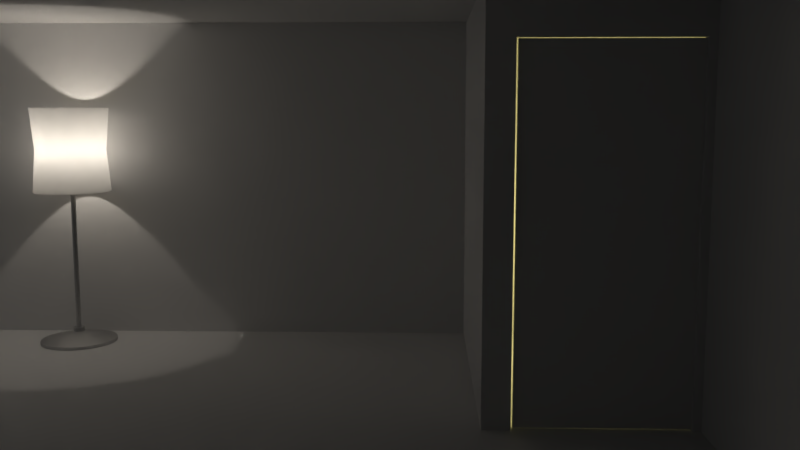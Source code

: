 # Source: Room.blend  (saved by Blender 2.78.0; exported with 4.5.12 LTS)
import bpy
from mathutils import Matrix  # noqa: F401  (used for matrix-valued properties, if any)

bpy.ops.wm.read_factory_settings(use_empty=True)
scene = bpy.context.scene
scene.name = 'Scene'

# ---- collections
col_collection_1 = bpy.data.collections.new('Collection 1'); scene.collection.children.link(col_collection_1)

# ---- materials (node trees are filled in below, after node groups)
mat_material_009 = bpy.data.materials.new('Material.009')
mat_material_009.alpha_threshold = 0.0
mat_material_009.diffuse_color = (0.4233, 0.402, 0.3419, 1.0)
mat_material_009.specular_color = (0.4233, 0.402, 0.3419)
mat_material_009.roughness = 0.5
mat_material_008 = bpy.data.materials.new('Material.008')
mat_material_008.alpha_threshold = 0.0
mat_material_008.diffuse_color = (0.5489, 0.5489, 0.5489, 1.0)
mat_material_008.roughness = 0.5
mat_material_002 = bpy.data.materials.new('Material.002')
mat_material_002.alpha_threshold = 0.0
mat_material_002.roughness = 0.5
mat_material_006 = bpy.data.materials.new('Material.006')
mat_material_006.alpha_threshold = 0.0
mat_material_006.roughness = 0.5
mat_material_001 = bpy.data.materials.new('Material.001')
mat_material_001.alpha_threshold = 0.0
mat_material_001.roughness = 0.5
mat_material_007 = bpy.data.materials.new('Material.007')
mat_material_007.alpha_threshold = 0.0
mat_material_007.roughness = 0.5
mat_material_005 = bpy.data.materials.new('Material.005')
mat_material_005.alpha_threshold = 0.0
mat_material_005.roughness = 0.5
mat_material_003 = bpy.data.materials.new('Material.003')
mat_material_003.alpha_threshold = 0.0
mat_material_003.roughness = 0.5
mat_material_004 = bpy.data.materials.new('Material.004')
mat_material_004.alpha_threshold = 0.0
mat_material_004.roughness = 0.5

# ---- material node trees
mat_material_009.use_nodes = True; mat_material_009.node_tree.nodes.clear()
_N = mat_material_009.node_tree.nodes; _L = mat_material_009.node_tree.links
n0 = _N.new('ShaderNodeOutputMaterial'); n0.name = 'Material Output'; n0.location = (414, 300)
n1 = _N.new('ShaderNodeMixShader'); n1.name = 'Mix Shader'; n1.location = (200, 276)
n1.inputs[0].default_value = 0.6636
n2 = _N.new('ShaderNodeBsdfTranslucent'); n2.name = 'Translucent BSDF'; n2.location = (-1, 154)
n3 = _N.new('ShaderNodeBsdfDiffuse'); n3.name = 'Diffuse BSDF'; n3.location = (-11, 329)
n3.inputs[0].default_value = (0.4211, 0.4006, 0.3427, 1.0)
n3.inputs[1].default_value = 0.6417
_L.new(n3.outputs[0], n1.inputs[1])
_L.new(n1.outputs[0], n0.inputs[0])
_L.new(n2.outputs[0], n1.inputs[2])
n0.is_active_output = True
mat_material_008.use_nodes = True; mat_material_008.node_tree.nodes.clear()
_N = mat_material_008.node_tree.nodes; _L = mat_material_008.node_tree.links
n0 = _N.new('ShaderNodeOutputMaterial'); n0.name = 'Material Output'; n0.location = (451, 300)
n1 = _N.new('ShaderNodeBsdfDiffuse'); n1.name = 'Diffuse BSDF'; n1.location = (1, 356)
n1.inputs[0].default_value = (0.3128, 0.3128, 0.3128, 1.0)
n2 = _N.new('ShaderNodeMixShader'); n2.name = 'Mix Shader'; n2.location = (231, 272)
n2.inputs[0].default_value = 0.6636
n3 = _N.new('ShaderNodeBsdfAnisotropic'); n3.name = 'Glossy BSDF'; n3.location = (20, 171)
n3.distribution = 'GGX'
n3.inputs[1].default_value = 0.4472
_L.new(n1.outputs[0], n2.inputs[1])
_L.new(n2.outputs[0], n0.inputs[0])
_L.new(n3.outputs[0], n2.inputs[2])
n0.is_active_output = True
mat_material_002.use_nodes = True; mat_material_002.node_tree.nodes.clear()
_N = mat_material_002.node_tree.nodes; _L = mat_material_002.node_tree.links
n0 = _N.new('ShaderNodeOutputMaterial'); n0.name = 'Material Output'; n0.location = (300, 300)
n1 = _N.new('ShaderNodeBsdfDiffuse'); n1.name = 'Diffuse BSDF'; n1.location = (10, 300)
_L.new(n1.outputs[0], n0.inputs[0])
n0.is_active_output = True
mat_material_006.use_nodes = True; mat_material_006.node_tree.nodes.clear()
_N = mat_material_006.node_tree.nodes; _L = mat_material_006.node_tree.links
n0 = _N.new('ShaderNodeOutputMaterial'); n0.name = 'Material Output'; n0.location = (300, 300)
n1 = _N.new('ShaderNodeBsdfDiffuse'); n1.name = 'Diffuse BSDF'; n1.location = (10, 300)
_L.new(n1.outputs[0], n0.inputs[0])
n0.is_active_output = True
mat_material_001.use_nodes = True; mat_material_001.node_tree.nodes.clear()
_N = mat_material_001.node_tree.nodes; _L = mat_material_001.node_tree.links
n0 = _N.new('ShaderNodeOutputMaterial'); n0.name = 'Material Output'; n0.location = (300, 300)
n1 = _N.new('ShaderNodeBsdfDiffuse'); n1.name = 'Diffuse BSDF'; n1.location = (10, 300)
_L.new(n1.outputs[0], n0.inputs[0])
n0.is_active_output = True
mat_material_007.use_nodes = True; mat_material_007.node_tree.nodes.clear()
_N = mat_material_007.node_tree.nodes; _L = mat_material_007.node_tree.links
n0 = _N.new('ShaderNodeOutputMaterial'); n0.name = 'Material Output'; n0.location = (300, 300)
n1 = _N.new('ShaderNodeBsdfDiffuse'); n1.name = 'Diffuse BSDF'; n1.location = (10, 300)
_L.new(n1.outputs[0], n0.inputs[0])
n0.is_active_output = True
mat_material_005.use_nodes = True; mat_material_005.node_tree.nodes.clear()
_N = mat_material_005.node_tree.nodes; _L = mat_material_005.node_tree.links
n0 = _N.new('ShaderNodeOutputMaterial'); n0.name = 'Material Output'; n0.location = (300, 300)
n1 = _N.new('ShaderNodeBsdfDiffuse'); n1.name = 'Diffuse BSDF'; n1.location = (10, 300)
_L.new(n1.outputs[0], n0.inputs[0])
n0.is_active_output = True
mat_material_003.use_nodes = True; mat_material_003.node_tree.nodes.clear()
_N = mat_material_003.node_tree.nodes; _L = mat_material_003.node_tree.links
n0 = _N.new('ShaderNodeOutputMaterial'); n0.name = 'Material Output'; n0.location = (300, 300)
n1 = _N.new('ShaderNodeBsdfDiffuse'); n1.name = 'Diffuse BSDF'; n1.location = (10, 300)
_L.new(n1.outputs[0], n0.inputs[0])
n0.is_active_output = True
mat_material_004.use_nodes = True; mat_material_004.node_tree.nodes.clear()
_N = mat_material_004.node_tree.nodes; _L = mat_material_004.node_tree.links
n0 = _N.new('ShaderNodeOutputMaterial'); n0.name = 'Material Output'; n0.location = (300, 300)
n1 = _N.new('ShaderNodeBsdfDiffuse'); n1.name = 'Diffuse BSDF'; n1.location = (10, 300)
_L.new(n1.outputs[0], n0.inputs[0])
n0.is_active_output = True

# ---- world
world_world = bpy.data.worlds.new('World'); scene.world = world_world
world_world.color = (0.05088, 0.05088, 0.05088)
world_world.use_sun_shadow = False
world_world.sun_shadow_jitter_overblur = 0.0
world_world.cycles.sampling_method = 'MANUAL'

# ---- cameras
cam_camera_001 = bpy.data.cameras.new('Camera.001')
cam_camera_001.clip_end = 100.0
cam_camera_001.lens = 35.0
cam_camera_001.sensor_width = 32.0
cam_camera_001.sensor_height = 18.0
cam_camera_001.display_size = 2.0
cam_camera_001.dof.focus_distance = 0.0

# ---- lights
light_point_001 = bpy.data.lights.new('Point.001', 'POINT')
light_point_001.color = (1.0, 0.9068, 0.7951)
light_point_001.transmission_factor = 0.0
light_point_001.energy = 137.6
light_point_001.shadow_buffer_clip_start = 0.5
light_point_001.shadow_soft_size = 0.1
light_point_001.shadow_maximum_resolution = 0.006
light_point_001.use_absolute_resolution = True
light_point = bpy.data.lights.new('Point', 'POINT')
light_point.color = (1.0, 0.8853, 0.331)
light_point.transmission_factor = 0.0
light_point.energy = 188.5
light_point.shadow_buffer_clip_start = 0.5
light_point.shadow_soft_size = 0.1
light_point.shadow_maximum_resolution = 0.006
light_point.use_absolute_resolution = True

# ---- meshes
me_circle_002 = bpy.data.meshes.new('Circle.002')
me_circle_002.from_pydata([(0.0, 1.0, 0.0), (-0.1951, 0.9808, 0.0), (-0.3827, 0.9239, 0.0), (-0.5556, 0.8315, 0.0), (-0.7071, 0.7071, 0.0), (-0.8315, 0.5556, 0.0), (-0.9239, 0.3827, 0.0), (-0.9808, 0.1951, 0.0), (-1.0, 7.55e-08, 0.0), (-0.9808, -0.1951, 0.0), (-0.9239, -0.3827, 0.0), (-0.8315, -0.5556, 0.0), (-0.7071, -0.7071, 0.0), (-0.5556, -0.8315, 0.0), (-0.3827, -0.9239, 0.0), (-0.1951, -0.9808, 0.0), (3.258e-07, -1.0, 0.0), (0.1951, -0.9808, 0.0), (0.3827, -0.9239, 0.0), (0.5556, -0.8315, 0.0), (0.7071, -0.7071, 0.0), (0.8315, -0.5556, 0.0), (0.9239, -0.3827, 0.0), (0.9808, -0.1951, 0.0), (1.0, 9.656e-07, 0.0), (0.9808, 0.1951, 0.0), (0.9239, 0.3827, 0.0), (0.8315, 0.5556, 0.0), (0.7071, 0.7071, 0.0), (0.5556, 0.8315, 0.0), (0.3827, 0.9239, 0.0), (0.1951, 0.9808, 0.0), (-3.84e-09, 0.9677, 0.0), (-0.1888, 0.9491, 0.0), (-0.3703, 0.894, 0.0), (-0.5376, 0.8046, 0.0), (-0.6842, 0.6842, 0.0), (-0.8046, 0.5376, 0.0), (-0.894, 0.3703, 0.0), (-0.9491, 0.1888, 0.0), (-0.9677, 8.227e-08, 0.0), (-0.9491, -0.1888, 0.0), (-0.894, -0.3703, 0.0), (-0.8046, -0.5376, 0.0), (-0.6842, -0.6842, 0.0), (-0.5376, -0.8046, 0.0), (-0.3703, -0.894, 0.0), (-0.1888, -0.9491, 0.0), (3.115e-07, -0.9677, 0.0), (0.1888, -0.9491, 0.0), (0.3703, -0.894, 0.0), (0.5376, -0.8046, 0.0), (0.6842, -0.6842, 0.0), (0.8046, -0.5376, 0.0), (0.894, -0.3703, 0.0), (0.9491, -0.1888, 0.0), (0.9677, 9.436e-07, 0.0), (0.9491, 0.1888, 0.0), (0.894, 0.3703, 0.0), (0.8046, 0.5376, 0.0), (0.6842, 0.6842, 0.0), (0.5376, 0.8046, 0.0), (0.3703, 0.894, 0.0), (0.1888, 0.9491, 0.0), (-0.1951, 0.9808, 2.233), (0.0, 1.0, 2.233), (-0.3827, 0.9239, 2.233), (-0.5556, 0.8315, 2.233), (-0.7071, 0.7071, 2.233), (-0.8315, 0.5556, 2.233), (-0.9239, 0.3827, 2.233), (-0.9808, 0.1951, 2.233), (-1.0, 7.55e-08, 2.233), (-0.9808, -0.1951, 2.233), (-0.9239, -0.3827, 2.233), (-0.8315, -0.5556, 2.233), (-0.7071, -0.7071, 2.233), (-0.5556, -0.8315, 2.233), (-0.3827, -0.9239, 2.233), (-0.1951, -0.9808, 2.233), (3.258e-07, -1.0, 2.233), (0.1951, -0.9808, 2.233), (0.3827, -0.9239, 2.233), (0.5556, -0.8315, 2.233), (0.7071, -0.7071, 2.233), (0.8315, -0.5556, 2.233), (0.9239, -0.3827, 2.233), (0.9808, -0.1951, 2.233), (1.0, 9.656e-07, 2.233), (0.9808, 0.1951, 2.233), (0.9239, 0.3827, 2.233), (0.8315, 0.5556, 2.233), (0.7071, 0.7071, 2.233), (0.5556, 0.8315, 2.233), (0.3827, 0.9239, 2.233), (0.1951, 0.9808, 2.233), (-0.1888, 0.9491, 2.233), (-3.84e-09, 0.9677, 2.233), (-0.3703, 0.894, 2.233), (-0.5376, 0.8046, 2.233), (-0.6842, 0.6842, 2.233), (-0.8046, 0.5376, 2.233), (-0.894, 0.3703, 2.233), (-0.9491, 0.1888, 2.233), (-0.9677, 8.227e-08, 2.233), (-0.9491, -0.1888, 2.233), (-0.894, -0.3703, 2.233), (-0.8046, -0.5376, 2.233), (-0.6842, -0.6842, 2.233), (-0.5376, -0.8046, 2.233), (-0.3703, -0.894, 2.233), (-0.1888, -0.9491, 2.233), (3.115e-07, -0.9677, 2.233), (0.1888, -0.9491, 2.233), (0.3703, -0.894, 2.233), (0.5376, -0.8046, 2.233), (0.6842, -0.6842, 2.233), (0.8046, -0.5376, 2.233), (0.894, -0.3703, 2.233), (0.9491, -0.1888, 2.233), (0.9677, 9.436e-07, 2.233), (0.9491, 0.1888, 2.233), (0.894, 0.3703, 2.233), (0.8046, 0.5376, 2.233), (0.6842, 0.6842, 2.233), (0.5376, 0.8046, 2.233), (0.3703, 0.894, 2.233), (0.1888, 0.9491, 2.233), (-0.9039, 9.957e-08, 1.117), (-0.8865, 0.1763, 1.117), (-0.8865, -0.1763, 1.117), (-0.8351, -0.3459, 1.117), (-0.7515, -0.5022, 1.117), (-0.6391, -0.6391, 1.117), (-0.5022, -0.7515, 1.117), (-0.3459, -0.8351, 1.117), (-0.1763, -0.8865, 1.117), (2.835e-07, -0.9039, 1.117), (0.1763, -0.8865, 1.117), (0.3459, -0.8351, 1.117), (0.5022, -0.7515, 1.117), (0.6391, -0.6391, 1.117), (0.7515, -0.5022, 1.117), (0.8351, -0.3459, 1.117), (0.8865, -0.1763, 1.117), (0.9039, 9.041e-07, 1.117), (0.8865, 0.1763, 1.117), (0.8351, 0.3459, 1.117), (0.7515, 0.5022, 1.117), (-0.1763, 0.8865, 1.117), (-1.097e-08, 0.9039, 1.117), (0.6391, 0.6391, 1.117), (-0.3459, 0.8351, 1.117), (0.5022, 0.7515, 1.117), (-0.5022, 0.7515, 1.117), (0.3459, 0.8351, 1.117), (-0.6391, 0.6391, 1.117), (0.1763, 0.8865, 1.117), (-0.7515, 0.5022, 1.117), (-0.8351, 0.3459, 1.117), (-0.1706, 0.8578, 1.117), (-0.3347, 0.808, 1.117), (0.6185, 0.6185, 1.117), (0.4859, 0.7272, 1.117), (-0.4859, 0.7272, 1.117), (0.3347, 0.808, 1.117), (-0.6185, 0.6185, 1.117), (0.1706, 0.8578, 1.117), (-0.7272, 0.4859, 1.117), (-1.445e-08, 0.8746, 1.117), (-0.808, 0.3347, 1.117), (-0.8578, 0.1706, 1.117), (-0.8746, 1.057e-07, 1.117), (-0.8578, -0.1706, 1.117), (-0.808, -0.3347, 1.117), (-0.7272, -0.4859, 1.117), (-0.6185, -0.6185, 1.117), (-0.4859, -0.7272, 1.117), (-0.3347, -0.808, 1.117), (-0.1706, -0.8578, 1.117), (2.705e-07, -0.8746, 1.117), (0.1706, -0.8578, 1.117), (0.3347, -0.808, 1.117), (0.4859, -0.7272, 1.117), (0.6185, -0.6185, 1.117), (0.7272, -0.4859, 1.117), (0.808, -0.3347, 1.117), (0.8578, -0.1706, 1.117), (0.8746, 8.842e-07, 1.117), (0.8578, 0.1706, 1.117), (0.808, 0.3347, 1.117), (0.7272, 0.4859, 1.117)], [], [(21, 53, 54, 22), (8, 40, 41, 9), (22, 54, 55, 23), (9, 41, 42, 10), (23, 55, 56, 24), (10, 42, 43, 11), (24, 56, 57, 25), (11, 43, 44, 12), (25, 57, 58, 26), (12, 44, 45, 13), (26, 58, 59, 27), (13, 45, 46, 14), (0, 32, 33, 1), (27, 59, 60, 28), (14, 46, 47, 15), (1, 33, 34, 2), (28, 60, 61, 29), (15, 47, 48, 16), (2, 34, 35, 3), (29, 61, 62, 30), (16, 48, 49, 17), (3, 35, 36, 4), (30, 62, 63, 31), (17, 49, 50, 18), (4, 36, 37, 5), (31, 63, 32, 0), (18, 50, 51, 19), (5, 37, 38, 6), (19, 51, 52, 20), (6, 38, 39, 7), (20, 52, 53, 21), (7, 39, 40, 8), (85, 86, 118, 117), (72, 73, 105, 104), (86, 87, 119, 118), (73, 74, 106, 105), (87, 88, 120, 119), (74, 75, 107, 106), (88, 89, 121, 120), (75, 76, 108, 107), (89, 90, 122, 121), (76, 77, 109, 108), (90, 91, 123, 122), (77, 78, 110, 109), (65, 64, 96, 97), (91, 92, 124, 123), (78, 79, 111, 110), (64, 66, 98, 96), (92, 93, 125, 124), (79, 80, 112, 111), (66, 67, 99, 98), (93, 94, 126, 125), (80, 81, 113, 112), (67, 68, 100, 99), (94, 95, 127, 126), (81, 82, 114, 113), (68, 69, 101, 100), (95, 65, 97, 127), (82, 83, 115, 114), (69, 70, 102, 101), (83, 84, 116, 115), (70, 71, 103, 102), (84, 85, 117, 116), (71, 72, 104, 103), (161, 160, 96, 98), (129, 128, 72, 71), (163, 162, 124, 125), (164, 161, 98, 99), (128, 130, 73, 72), (165, 163, 125, 126), (166, 164, 99, 100), (130, 131, 74, 73), (167, 165, 126, 127), (168, 166, 100, 101), (131, 132, 75, 74), (169, 167, 127, 97), (170, 168, 101, 102), (132, 133, 76, 75), (171, 170, 102, 103), (133, 134, 77, 76), (172, 171, 103, 104), (134, 135, 78, 77), (173, 172, 104, 105), (135, 136, 79, 78), (174, 173, 105, 106), (136, 137, 80, 79), (175, 174, 106, 107), (137, 138, 81, 80), (176, 175, 107, 108), (138, 139, 82, 81), (177, 176, 108, 109), (139, 140, 83, 82), (178, 177, 109, 110), (140, 141, 84, 83), (179, 178, 110, 111), (141, 142, 85, 84), (180, 179, 111, 112), (142, 143, 86, 85), (181, 180, 112, 113), (143, 144, 87, 86), (182, 181, 113, 114), (144, 145, 88, 87), (183, 182, 114, 115), (145, 146, 89, 88), (184, 183, 115, 116), (146, 147, 90, 89), (185, 184, 116, 117), (147, 148, 91, 90), (150, 149, 64, 65), (186, 185, 117, 118), (148, 151, 92, 91), (149, 152, 66, 64), (187, 186, 118, 119), (151, 153, 93, 92), (152, 154, 67, 66), (188, 187, 119, 120), (153, 155, 94, 93), (154, 156, 68, 67), (189, 188, 120, 121), (155, 157, 95, 94), (156, 158, 69, 68), (190, 189, 121, 122), (157, 150, 65, 95), (158, 159, 70, 69), (191, 190, 122, 123), (160, 169, 97, 96), (159, 129, 71, 70), (162, 191, 123, 124), (6, 7, 129, 159), (5, 6, 159, 158), (31, 0, 150, 157), (4, 5, 158, 156), (30, 31, 157, 155), (3, 4, 156, 154), (29, 30, 155, 153), (2, 3, 154, 152), (28, 29, 153, 151), (1, 2, 152, 149), (27, 28, 151, 148), (0, 1, 149, 150), (26, 27, 148, 147), (25, 26, 147, 146), (24, 25, 146, 145), (23, 24, 145, 144), (22, 23, 144, 143), (21, 22, 143, 142), (20, 21, 142, 141), (19, 20, 141, 140), (18, 19, 140, 139), (17, 18, 139, 138), (16, 17, 138, 137), (15, 16, 137, 136), (14, 15, 136, 135), (13, 14, 135, 134), (12, 13, 134, 133), (11, 12, 133, 132), (10, 11, 132, 131), (9, 10, 131, 130), (8, 9, 130, 128), (7, 8, 128, 129), (60, 59, 191, 162), (33, 32, 169, 160), (59, 58, 190, 191), (58, 57, 189, 190), (57, 56, 188, 189), (56, 55, 187, 188), (55, 54, 186, 187), (54, 53, 185, 186), (53, 52, 184, 185), (52, 51, 183, 184), (51, 50, 182, 183), (50, 49, 181, 182), (49, 48, 180, 181), (48, 47, 179, 180), (47, 46, 178, 179), (46, 45, 177, 178), (45, 44, 176, 177), (44, 43, 175, 176), (43, 42, 174, 175), (42, 41, 173, 174), (41, 40, 172, 173), (40, 39, 171, 172), (39, 38, 170, 171), (38, 37, 168, 170), (32, 63, 167, 169), (37, 36, 166, 168), (63, 62, 165, 167), (36, 35, 164, 166), (62, 61, 163, 165), (35, 34, 161, 164), (61, 60, 162, 163), (34, 33, 160, 161)])
me_circle_002.polygons.foreach_set('use_smooth', [True] * 192)
me_circle_002.materials.append(mat_material_009)
me_circle_002.use_remesh_preserve_volume = False
me_circle_002.use_remesh_preserve_attributes = False
me_circle_002.use_mirror_vertex_groups = False
me_circle_002.update()
me_circle_001 = bpy.data.meshes.new('Circle.001')
me_circle_001.from_pydata([(0.0, 1.0, 0.0), (-0.1951, 0.9808, 0.0), (-0.3827, 0.9239, 0.0), (-0.5556, 0.8315, 0.0), (-0.7071, 0.7071, 0.0), (-0.8315, 0.5556, 0.0), (-0.9239, 0.3827, 0.0), (-0.9808, 0.1951, 0.0), (-1.0, 7.55e-08, 0.0), (-0.9808, -0.1951, 0.0), (-0.9239, -0.3827, 0.0), (-0.8315, -0.5556, 0.0), (-0.7071, -0.7071, 0.0), (-0.5556, -0.8315, 0.0), (-0.3827, -0.9239, 0.0), (-0.1951, -0.9808, 0.0), (3.258e-07, -1.0, 0.0), (0.1951, -0.9808, 0.0), (0.3827, -0.9239, 0.0), (0.5556, -0.8315, 0.0), (0.7071, -0.7071, 0.0), (0.8315, -0.5556, 0.0), (0.9239, -0.3827, 0.0), (0.9808, -0.1951, 0.0), (1.0, 9.656e-07, 0.0), (0.9808, 0.1951, 0.0), (0.9239, 0.3827, 0.0), (0.8315, 0.5556, 0.0), (0.7071, 0.7071, 0.0), (0.5556, 0.8315, 0.0), (0.3827, 0.9239, 0.0), (0.1951, 0.9808, 0.0), (-0.1951, 0.9808, 0.08259), (0.0, 1.0, 0.08259), (-0.3827, 0.9239, 0.08259), (-0.5556, 0.8315, 0.08259), (-0.7071, 0.7071, 0.08259), (-0.8315, 0.5556, 0.08259), (-0.9239, 0.3827, 0.08259), (-0.9808, 0.1951, 0.08259), (-1.0, 7.55e-08, 0.08259), (-0.9808, -0.1951, 0.08259), (-0.9239, -0.3827, 0.08259), (-0.8315, -0.5556, 0.08259), (-0.7071, -0.7071, 0.08259), (-0.5556, -0.8315, 0.08259), (-0.3827, -0.9239, 0.08259), (-0.1951, -0.9808, 0.08259), (3.258e-07, -1.0, 0.08259), (0.1951, -0.9808, 0.08259), (0.3827, -0.9239, 0.08259), (0.5556, -0.8315, 0.08259), (0.7071, -0.7071, 0.08259), (0.8315, -0.5556, 0.08259), (0.9239, -0.3827, 0.08259), (0.9808, -0.1951, 0.08259), (1.0, 9.656e-07, 0.08259), (0.9808, 0.1951, 0.08259), (0.9239, 0.3827, 0.08259), (0.8315, 0.5556, 0.08259), (0.7071, 0.7071, 0.08259), (0.5556, 0.8315, 0.08259), (0.3827, 0.9239, 0.08259), (0.1951, 0.9808, 0.08259), (-0.02828, 0.1422, 0.2945), (-1.015e-07, 0.145, 0.2945), (-0.05547, 0.1339, 0.2945), (-0.08053, 0.1205, 0.2945), (-0.1025, 0.1025, 0.2945), (-0.1205, 0.08053, 0.2945), (-0.1339, 0.05547, 0.2945), (-0.1422, 0.02828, 0.2945), (-0.145, 2.546e-07, 0.2945), (-0.1422, -0.02828, 0.2945), (-0.1339, -0.05547, 0.2945), (-0.1205, -0.08053, 0.2945), (-0.1025, -0.1025, 0.2945), (-0.08053, -0.1205, 0.2945), (-0.05547, -0.1339, 0.2945), (-0.02828, -0.1422, 0.2945), (-5.43e-08, -0.145, 0.2945), (0.02828, -0.1422, 0.2945), (0.05547, -0.1339, 0.2945), (0.08053, -0.1205, 0.2945), (0.1025, -0.1025, 0.2945), (0.1205, -0.08053, 0.2945), (0.1339, -0.05547, 0.2945), (0.1422, -0.02828, 0.2945), (0.145, 3.836e-07, 0.2945), (0.1422, 0.02828, 0.2945), (0.1339, 0.05547, 0.2945), (0.1205, 0.08053, 0.2945), (0.1025, 0.1025, 0.2945), (0.08053, 0.1205, 0.2945), (0.05547, 0.1339, 0.2945), (0.02828, 0.1422, 0.2945), (-0.01235, 0.06207, 0.4017), (-4.864e-08, 0.06329, 0.4017), (-0.02422, 0.05847, 0.4017), (-0.03516, 0.05262, 0.4017), (-0.04475, 0.04475, 0.4017), (-0.05262, 0.03516, 0.4017), (-0.05847, 0.02422, 0.4017), (-0.06207, 0.01235, 0.4017), (-0.06329, 3.396e-07, 0.4017), (-0.06207, -0.01235, 0.4017), (-0.05847, -0.02422, 0.4017), (-0.05262, -0.03516, 0.4017), (-0.04475, -0.04475, 0.4017), (-0.03516, -0.05262, 0.4017), (-0.02422, -0.05847, 0.4017), (-0.01235, -0.06207, 0.4017), (-1.393e-07, -0.06329, 0.4017), (0.01235, -0.06207, 0.4017), (0.02422, -0.05847, 0.4017), (0.03516, -0.05262, 0.4017), (0.04475, -0.04475, 0.4017), (0.05262, -0.03516, 0.4017), (0.05847, -0.02422, 0.4017), (0.06207, -0.01235, 0.4017), (0.06329, 2.115e-07, 0.4017), (0.06207, 0.01235, 0.4017), (0.05847, 0.02422, 0.4017), (0.05262, 0.03516, 0.4017), (0.04475, 0.04475, 0.4017), (0.03516, 0.05262, 0.4017), (0.02422, 0.05847, 0.4017), (0.01235, 0.06207, 0.4017), (-0.02828, 0.1422, 0.4017), (-1.015e-07, 0.145, 0.4017), (-0.05547, 0.1339, 0.4017), (-0.08053, 0.1205, 0.4017), (-0.1025, 0.1025, 0.4017), (-0.1205, 0.08053, 0.4017), (-0.1339, 0.05547, 0.4017), (-0.1422, 0.02828, 0.4017), (-0.145, 2.546e-07, 0.4017), (-0.1422, -0.02828, 0.4017), (-0.1339, -0.05547, 0.4017), (-0.1205, -0.08053, 0.4017), (-0.1025, -0.1025, 0.4017), (-0.08053, -0.1205, 0.4017), (-0.05547, -0.1339, 0.4017), (-0.02828, -0.1422, 0.4017), (-5.43e-08, -0.145, 0.4017), (0.02828, -0.1422, 0.4017), (0.05547, -0.1339, 0.4017), (0.08053, -0.1205, 0.4017), (0.1025, -0.1025, 0.4017), (0.1205, -0.08053, 0.4017), (0.1339, -0.05547, 0.4017), (0.1422, -0.02828, 0.4017), (0.145, 3.836e-07, 0.4017), (0.1422, 0.02828, 0.4017), (0.1339, 0.05547, 0.4017), (0.1205, 0.08053, 0.4017), (0.1025, 0.1025, 0.4017), (0.08053, 0.1205, 0.4017), (0.05547, 0.1339, 0.4017), (0.02828, 0.1422, 0.4017), (-0.01235, 0.06207, 5.194), (-4.864e-08, 0.06329, 5.194), (-0.02422, 0.05847, 5.194), (-0.03516, 0.05262, 5.194), (-0.04475, 0.04475, 5.194), (-0.05262, 0.03516, 5.194), (-0.05847, 0.02422, 5.194), (-0.06207, 0.01235, 5.194), (-0.06329, 3.396e-07, 5.194), (-0.06207, -0.01235, 5.194), (-0.05847, -0.02422, 5.194), (-0.05262, -0.03516, 5.194), (-0.04475, -0.04475, 5.194), (-0.03516, -0.05262, 5.194), (-0.02422, -0.05847, 5.194), (-0.01235, -0.06207, 5.194), (-1.393e-07, -0.06329, 5.194), (0.01235, -0.06207, 5.194), (0.02422, -0.05847, 5.194), (0.03516, -0.05262, 5.194), (0.04475, -0.04475, 5.194), (0.05262, -0.03516, 5.194), (0.05847, -0.02422, 5.194), (0.06207, -0.01235, 5.194), (0.06329, 2.115e-07, 5.194), (0.06207, 0.01235, 5.194), (0.05847, 0.02422, 5.194), (0.05262, 0.03516, 5.194), (0.04475, 0.04475, 5.194), (0.03516, 0.05262, 5.194), (0.02422, 0.05847, 5.194), (0.01235, 0.06207, 5.194)], [], [(1, 0, 31, 30, 29, 28, 27, 26, 25, 24, 23, 22, 21, 20, 19, 18, 17, 16, 15, 14, 13, 12, 11, 10, 9, 8, 7, 6, 5, 4, 3, 2), (48, 49, 81, 80), (21, 22, 54, 53), (8, 9, 41, 40), (22, 23, 55, 54), (9, 10, 42, 41), (23, 24, 56, 55), (10, 11, 43, 42), (24, 25, 57, 56), (11, 12, 44, 43), (25, 26, 58, 57), (12, 13, 45, 44), (26, 27, 59, 58), (13, 14, 46, 45), (0, 1, 32, 33), (27, 28, 60, 59), (14, 15, 47, 46), (1, 2, 34, 32), (28, 29, 61, 60), (15, 16, 48, 47), (2, 3, 35, 34), (29, 30, 62, 61), (16, 17, 49, 48), (3, 4, 36, 35), (30, 31, 63, 62), (17, 18, 50, 49), (4, 5, 37, 36), (31, 0, 33, 63), (18, 19, 51, 50), (5, 6, 38, 37), (19, 20, 52, 51), (6, 7, 39, 38), (20, 21, 53, 52), (7, 8, 40, 39), (83, 84, 148, 147), (35, 36, 68, 67), (62, 63, 95, 94), (49, 50, 82, 81), (36, 37, 69, 68), (63, 33, 65, 95), (50, 51, 83, 82), (37, 38, 70, 69), (51, 52, 84, 83), (38, 39, 71, 70), (52, 53, 85, 84), (39, 40, 72, 71), (53, 54, 86, 85), (40, 41, 73, 72), (54, 55, 87, 86), (41, 42, 74, 73), (55, 56, 88, 87), (42, 43, 75, 74), (56, 57, 89, 88), (43, 44, 76, 75), (57, 58, 90, 89), (44, 45, 77, 76), (58, 59, 91, 90), (45, 46, 78, 77), (33, 32, 64, 65), (59, 60, 92, 91), (46, 47, 79, 78), (32, 34, 66, 64), (60, 61, 93, 92), (47, 48, 80, 79), (34, 35, 67, 66), (61, 62, 94, 93), (104, 105, 169, 168), (70, 71, 135, 134), (84, 85, 149, 148), (71, 72, 136, 135), (85, 86, 150, 149), (72, 73, 137, 136), (86, 87, 151, 150), (73, 74, 138, 137), (87, 88, 152, 151), (74, 75, 139, 138), (88, 89, 153, 152), (75, 76, 140, 139), (89, 90, 154, 153), (76, 77, 141, 140), (90, 91, 155, 154), (77, 78, 142, 141), (65, 64, 128, 129), (91, 92, 156, 155), (78, 79, 143, 142), (64, 66, 130, 128), (92, 93, 157, 156), (79, 80, 144, 143), (66, 67, 131, 130), (93, 94, 158, 157), (80, 81, 145, 144), (67, 68, 132, 131), (94, 95, 159, 158), (81, 82, 146, 145), (68, 69, 133, 132), (95, 65, 129, 159), (82, 83, 147, 146), (69, 70, 134, 133), (96, 97, 129, 128), (98, 96, 128, 130), (99, 98, 130, 131), (100, 99, 131, 132), (101, 100, 132, 133), (102, 101, 133, 134), (103, 102, 134, 135), (104, 103, 135, 136), (105, 104, 136, 137), (106, 105, 137, 138), (107, 106, 138, 139), (108, 107, 139, 140), (109, 108, 140, 141), (110, 109, 141, 142), (111, 110, 142, 143), (112, 111, 143, 144), (113, 112, 144, 145), (114, 113, 145, 146), (115, 114, 146, 147), (116, 115, 147, 148), (117, 116, 148, 149), (118, 117, 149, 150), (119, 118, 150, 151), (120, 119, 151, 152), (121, 120, 152, 153), (122, 121, 153, 154), (123, 122, 154, 155), (124, 123, 155, 156), (125, 124, 156, 157), (126, 125, 157, 158), (127, 126, 158, 159), (97, 127, 159, 129), (160, 162, 163, 164, 165, 166, 167, 168, 169, 170, 171, 172, 173, 174, 175, 176, 177, 178, 179, 180, 181, 182, 183, 184, 185, 186, 187, 188, 189, 190, 191, 161), (118, 119, 183, 182), (105, 106, 170, 169), (119, 120, 184, 183), (106, 107, 171, 170), (120, 121, 185, 184), (107, 108, 172, 171), (121, 122, 186, 185), (108, 109, 173, 172), (122, 123, 187, 186), (109, 110, 174, 173), (97, 96, 160, 161), (123, 124, 188, 187), (110, 111, 175, 174), (96, 98, 162, 160), (124, 125, 189, 188), (111, 112, 176, 175), (98, 99, 163, 162), (125, 126, 190, 189), (112, 113, 177, 176), (99, 100, 164, 163), (126, 127, 191, 190), (113, 114, 178, 177), (100, 101, 165, 164), (127, 97, 161, 191), (114, 115, 179, 178), (101, 102, 166, 165), (115, 116, 180, 179), (102, 103, 167, 166), (116, 117, 181, 180), (103, 104, 168, 167), (117, 118, 182, 181)])
me_circle_001.polygons.foreach_set('use_smooth', [True] * 162)
me_circle_001.materials.append(mat_material_008)
me_circle_001.use_remesh_preserve_volume = False
me_circle_001.use_remesh_preserve_attributes = False
me_circle_001.use_mirror_vertex_groups = False
me_circle_001.update()
me_cube_004 = bpy.data.meshes.new('Cube.004')
me_cube_004.from_pydata([(-1.0, -1.0, -0.9516), (-1.0, -1.0, 1.0), (-1.0, 1.0, -0.9516), (-1.0, 1.0, 1.0), (1.0, -1.0, -0.9516), (1.0, -1.0, 1.0), (1.0, 1.0, -0.9516), (1.0, 1.0, 1.0)], [], [(0, 1, 3, 2), (2, 3, 7, 6), (6, 7, 5, 4), (4, 5, 1, 0), (2, 6, 4, 0), (7, 3, 1, 5)])
me_cube_004.materials.append(mat_material_002)
me_cube_004.use_remesh_preserve_volume = False
me_cube_004.use_remesh_preserve_attributes = False
me_cube_004.use_mirror_vertex_groups = False
me_cube_004.update()
me_plane_004 = bpy.data.meshes.new('Plane.004')
me_plane_004.from_pydata([(-1.0, -1.0, 0.0), (1.0, -1.0, 0.0), (-1.0, 1.0, 0.0), (1.0, 1.0, 0.0)], [], [(0, 1, 3, 2)])
me_plane_004.materials.append(mat_material_006)
me_plane_004.use_remesh_preserve_volume = False
me_plane_004.use_remesh_preserve_attributes = False
me_plane_004.use_mirror_vertex_groups = False
me_plane_004.update()
me_cube_002 = bpy.data.meshes.new('Cube.002')
me_cube_002.from_pydata([(-0.9997, -1.0, 0.0), (-0.9997, -1.0, 2.0), (-0.9997, 1.0, 2.0), (-0.9997, 1.0, 0.0), (-0.8541, 1.0, 0.0), (-0.8541, -1.0, 0.0), (0.124, -1.0, 0.0), (0.124, -1.0, 2.0), (-0.8541, -1.0, 1.755), (0.03169, -1.0, 1.755), (0.03169, -1.0, 0.0), (0.124, 1.0, 2.0), (0.124, 1.0, 0.0), (0.03169, 1.0, 0.0), (0.03169, 1.0, 1.755), (-0.8541, 1.0, 1.755)], [], [(0, 1, 2, 3), (3, 4, 5, 0), (6, 7, 1, 0, 5, 8, 9, 10), (11, 2, 1, 7), (3, 2, 11, 12, 13, 14, 15, 4), (13, 12, 6, 10), (12, 11, 7, 6), (14, 13, 10, 9), (9, 8, 15, 14), (8, 5, 4, 15)])
me_cube_002.materials.append(mat_material_001)
me_cube_002.use_remesh_preserve_volume = False
me_cube_002.use_remesh_preserve_attributes = False
me_cube_002.use_mirror_vertex_groups = False
me_cube_002.update()
me_cube_001 = bpy.data.meshes.new('Cube.001')
me_cube_001.from_pydata([(-1.0, -1.0, 0.0), (-1.0, -1.0, 2.0), (-1.0, 1.0, 0.0), (-1.0, 1.0, 2.0), (1.0, -1.0, 0.0), (1.0, -1.0, 2.0), (1.0, 1.0, 0.0), (1.0, 1.0, 2.0)], [], [(0, 1, 3, 2), (2, 3, 7, 6), (6, 7, 5, 4), (4, 5, 1, 0), (2, 6, 4, 0), (7, 3, 1, 5)])
me_cube_001.materials.append(mat_material_007)
me_cube_001.use_remesh_preserve_volume = False
me_cube_001.use_remesh_preserve_attributes = False
me_cube_001.use_mirror_vertex_groups = False
me_cube_001.update()
me_plane_003 = bpy.data.meshes.new('Plane.003')
me_plane_003.from_pydata([(-2.0, -1.0, 7.55e-08), (0.0, -1.0, 7.55e-08), (-2.0, 1.0, 7.55e-08), (0.0, 1.0, 7.55e-08)], [], [(0, 1, 3, 2)])
me_plane_003.use_remesh_preserve_volume = False
me_plane_003.use_remesh_preserve_attributes = False
me_plane_003.use_mirror_vertex_groups = False
me_plane_003.update()
me_plane_002 = bpy.data.meshes.new('Plane.002')
me_plane_002.from_pydata([(-2.0, -1.0, 7.55e-08), (0.0, -1.0, 7.55e-08), (-2.0, 1.0, 7.55e-08), (0.0, 1.0, 7.55e-08)], [], [(0, 1, 3, 2)])
me_plane_002.materials.append(mat_material_005)
me_plane_002.use_remesh_preserve_volume = False
me_plane_002.use_remesh_preserve_attributes = False
me_plane_002.use_mirror_vertex_groups = False
me_plane_002.update()
me_plane_001 = bpy.data.meshes.new('Plane.001')
me_plane_001.from_pydata([(-2.0, -1.0, 7.55e-08), (0.0, -1.0, 7.55e-08), (-2.0, 1.0, 7.55e-08), (0.0, 1.0, 7.55e-08)], [], [(0, 1, 3, 2)])
me_plane_001.materials.append(mat_material_003)
me_plane_001.use_remesh_preserve_volume = False
me_plane_001.use_remesh_preserve_attributes = False
me_plane_001.use_mirror_vertex_groups = False
me_plane_001.update()
me_plane = bpy.data.meshes.new('Plane')
me_plane.from_pydata([(-1.0, -1.0, 0.0), (1.0, -1.0, 0.0), (-1.0, 1.0, 0.0), (1.0, 1.0, 0.0)], [], [(0, 1, 3, 2)])
me_plane.materials.append(mat_material_004)
me_plane.use_remesh_preserve_volume = False
me_plane.use_remesh_preserve_attributes = False
me_plane.use_mirror_vertex_groups = False
me_plane.update()

# ---- objects
ob_point_001 = bpy.data.objects.new('Point.001', light_point_001)
ob_circle_001 = bpy.data.objects.new('Circle.001', me_circle_002)
ob_circle = bpy.data.objects.new('Circle', me_circle_001)
ob_camera = bpy.data.objects.new('Camera', cam_camera_001)
ob_point = bpy.data.objects.new('Point', light_point)
ob_cube_002 = bpy.data.objects.new('Cube.002', me_cube_004)
ob_plane_004 = bpy.data.objects.new('Plane.004', me_plane_004)
ob_cube_001 = bpy.data.objects.new('Cube.001', me_cube_002)
ob_cube = bpy.data.objects.new('Cube', me_cube_001)
ob_plane_003 = bpy.data.objects.new('Plane.003', me_plane_003)
ob_plane_002 = bpy.data.objects.new('Plane.002', me_plane_002)
ob_plane_001 = bpy.data.objects.new('Plane.001', me_plane_001)
ob_plane = bpy.data.objects.new('Plane', me_plane)

# ---- transforms, parenting, visibility, modifiers, constraints
ob_point_001.location = (-11.43, -2.257, 5.253)
ob_point_001.lineart.crease_threshold = 0.0
ob_circle_001.location = (-11.43, -2.257, 4.127)
ob_circle_001.lineart.crease_threshold = 0.0
_m = ob_circle_001.modifiers.new('EdgeSplit', 'EDGE_SPLIT')
_m.split_angle = 0.2112
ob_circle.location = (-11.43, -2.257, 0.0001345)
ob_circle.lineart.crease_threshold = 0.0
_m = ob_circle.modifiers.new('EdgeSplit', 'EDGE_SPLIT')
ob_camera.location = (11.81, 7.217, 6.189)
ob_camera.rotation_euler = (1.445, -1.559e-05, 1.599)
ob_camera.lineart.crease_threshold = 0.0
ob_point.location = (-9.65, 11.55, 3.456)
ob_point.lineart.crease_threshold = 0.0
ob_cube_002.location = (-5.028, 10.73, 3.722)
ob_cube_002.scale = (0.06513, 1.755, 3.885)
ob_cube_002.lineart.crease_threshold = 0.0
ob_plane_004.location = (0.0, 0.0, 8.685)
ob_plane_004.rotation_euler = (-0.0, 3.142, -0.0)
ob_plane_004.scale = (12.81, 12.81, 12.81)
ob_plane_004.lineart.crease_threshold = 0.0
ob_cube_001.location = (-5.065, 12.36, 3.982e-07)
ob_cube_001.rotation_euler = (0.0, -0.0, 1.571)
ob_cube_001.scale = (4.019, 0.1933, 4.348)
ob_cube_001.lineart.crease_threshold = 0.0
ob_cube.location = (-8.893, 8.534, 3.982e-07)
ob_cube.scale = (4.019, 0.1933, 4.348)
ob_cube.lineart.crease_threshold = 0.0
ob_plane_003.location = (0.0, 12.66, 0.0)
ob_plane_003.rotation_euler = (-4.712, 1.571, 0.0)
ob_plane_003.scale = (4.396, 12.83, 12.83)
ob_plane_003.lineart.crease_threshold = 0.0
ob_plane_002.location = (12.6, 0.0, 0.0)
ob_plane_002.rotation_euler = (-0.0, 1.571, 0.0)
ob_plane_002.scale = (4.396, 12.83, 12.83)
ob_plane_002.lineart.crease_threshold = 0.0
ob_plane_001.location = (-12.6, 0.0, 0.0)
ob_plane_001.rotation_euler = (-0.0, 1.571, 0.0)
ob_plane_001.scale = (4.396, 12.83, 12.83)
ob_plane_001.lineart.crease_threshold = 0.0
ob_plane.location = (0.0, 0.0, 0.0)
ob_plane.scale = (12.81, 12.81, 12.81)
ob_plane.lineart.crease_threshold = 0.0

# ---- collection membership
col_collection_1.objects.link(ob_point_001)
col_collection_1.objects.link(ob_circle_001)
col_collection_1.objects.link(ob_circle)
col_collection_1.objects.link(ob_camera)
col_collection_1.objects.link(ob_point)
col_collection_1.objects.link(ob_cube_002)
col_collection_1.objects.link(ob_plane_004)
col_collection_1.objects.link(ob_cube_001)
col_collection_1.objects.link(ob_cube)
col_collection_1.objects.link(ob_plane_003)
col_collection_1.objects.link(ob_plane_002)
col_collection_1.objects.link(ob_plane_001)
col_collection_1.objects.link(ob_plane)

# ---- scene / render settings (as saved in the file)
scene.camera = ob_camera
scene.frame_start = 1; scene.frame_end = 250; scene.frame_set(2)
scene.render.engine = 'CYCLES'
scene.render.resolution_percentage = 50
scene.render.dither_intensity = 0.0
scene.cycles.use_denoising = False
scene.cycles.samples = 128
scene.cycles.sampling_pattern = 'TABULATED_SOBOL'
scene.cycles.light_sampling_threshold = 0.0
scene.cycles.use_adaptive_sampling = False
scene.cycles.use_light_tree = False
scene.cycles.blur_glossy = 0.0
scene.cycles.sample_clamp_indirect = 0.0
scene.view_settings.view_transform = 'Standard'
bpy.context.view_layer.update()
